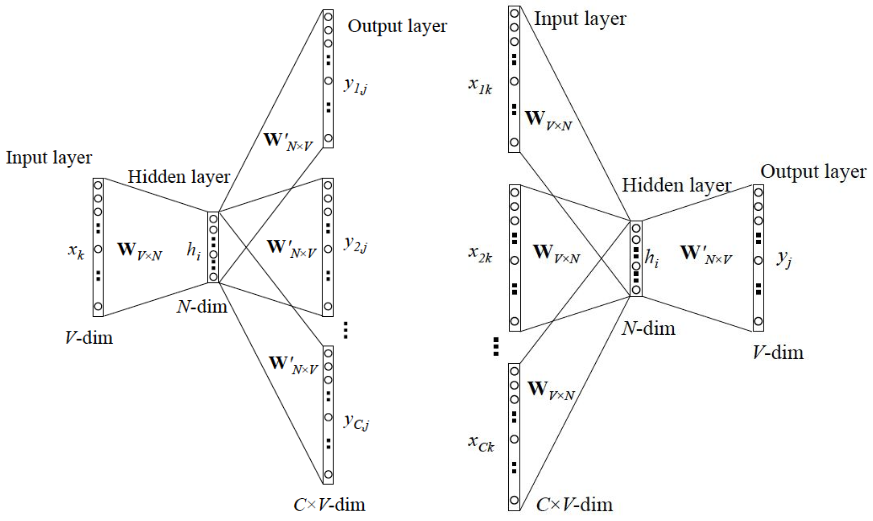

The diagram above was exported from draw.io. Its source (the exported page's mxGraphModel, read from the mxfile embedded in the PNG):
<mxGraphModel dx="1093" dy="683" grid="1" gridSize="10" guides="1" tooltips="1" connect="1" arrows="1" fold="1" page="1" pageScale="1" pageWidth="827" pageHeight="1169" math="0" shadow="0">
  <root>
    <mxCell id="0" />
    <mxCell id="1" parent="0" />
    <mxCell id="3ZfaU3Usy6owDmXomwPE-13" value="" style="shape=image;verticalLabelPosition=bottom;labelBackgroundColor=default;verticalAlign=top;aspect=fixed;imageAspect=0;image=https://pic1.zhimg.com/v2-ca81e19caa378cee6d4ba6d867f4fc7c_r.jpg;" vertex="1" parent="1">
      <mxGeometry x="40" y="170" width="455" height="520" as="geometry" />
    </mxCell>
    <mxCell id="3ZfaU3Usy6owDmXomwPE-14" value="" style="shape=image;verticalLabelPosition=bottom;labelBackgroundColor=default;verticalAlign=top;aspect=fixed;imageAspect=0;image=https://pic3.zhimg.com/v2-d1ca2547dfb91bf6a26c60782a26aa02_r.jpg;" vertex="1" parent="1">
      <mxGeometry x="495" y="170" width="417" height="520" as="geometry" />
    </mxCell>
  </root>
</mxGraphModel>